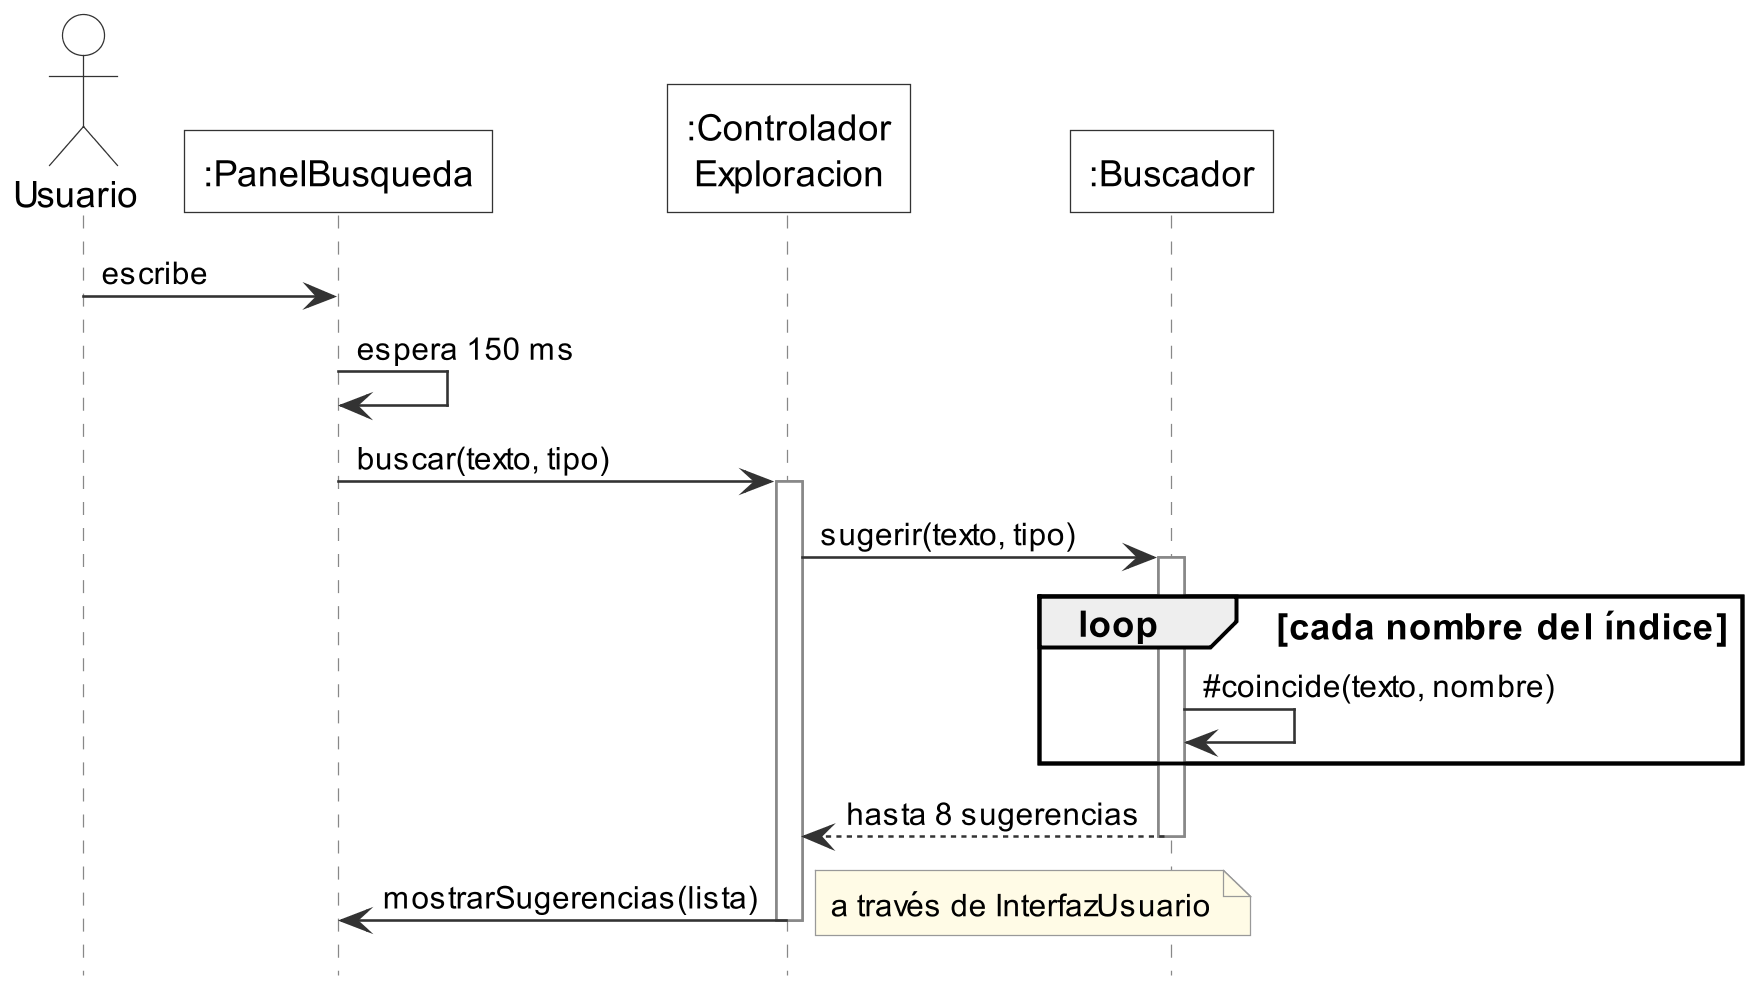

The diagram above was rendered by PlantUML. Its source (embedded in the PNG):
@startuml sec_buscar
' Operación: buscar una entidad.
!include estilo.iuml
actor Usuario
participant ":PanelBusqueda" as PB
participant ":Controlador\nExploracion" as CTRL
participant ":Buscador" as BUS

Usuario -> PB : escribe
PB -> PB : espera 150 ms
PB -> CTRL : buscar(texto, tipo)
activate CTRL
CTRL -> BUS : sugerir(texto, tipo)
activate BUS
loop cada nombre del índice
  BUS -> BUS : ~#coincide(texto, nombre)
end
BUS --> CTRL : hasta 8 sugerencias
deactivate BUS
CTRL -> PB : mostrarSugerencias(lista)
note right : a través de InterfazUsuario
deactivate CTRL
@enduml